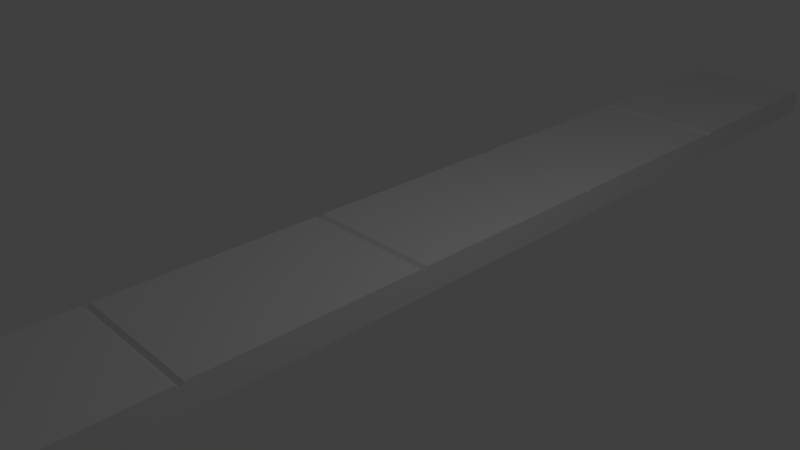 # Source: pavement.blend  (saved by Blender 2.79.0; exported with 4.5.12 LTS)
import bpy
from mathutils import Matrix  # noqa: F401  (used for matrix-valued properties, if any)

bpy.ops.wm.read_factory_settings(use_empty=True)
scene = bpy.context.scene
scene.name = 'Scene'

# ---- collections
col_collection_1 = bpy.data.collections.new('Collection 1'); scene.collection.children.link(col_collection_1)

# ---- materials (node trees are filled in below, after node groups)
mat_material = bpy.data.materials.new('Material')
mat_material.alpha_threshold = 0.0
mat_material.use_transparent_shadow = False
mat_material.roughness = 0.5
mat_material.line_color = (0.0, 0.0, 0.0, 1.0)

# ---- material node trees

# ---- world
world_world = bpy.data.worlds.new('World'); scene.world = world_world
world_world.color = (0.05088, 0.05088, 0.05088)
world_world.use_sun_shadow = False
world_world.sun_shadow_jitter_overblur = 0.0
world_world.cycles.sampling_method = 'MANUAL'

# ---- cameras
cam_camera = bpy.data.cameras.new('Camera')
cam_camera.clip_end = 100.0
cam_camera.lens = 35.0
cam_camera.sensor_width = 32.0
cam_camera.sensor_height = 18.0
cam_camera.ortho_scale = 7.314
cam_camera.dof.focus_distance = 0.0
cam_camera.dof.aperture_fstop = 128.0

# ---- lights
light_lamp = bpy.data.lights.new('Lamp', 'POINT')
light_lamp.transmission_factor = 0.0
light_lamp.cutoff_distance = 30.0
light_lamp.energy = 100.0
light_lamp.shadow_buffer_clip_start = 1.001
light_lamp.shadow_soft_size = 0.1
light_lamp.shadow_maximum_resolution = 0.006
light_lamp.use_absolute_resolution = True

# ---- meshes
me_cube = bpy.data.meshes.new('Cube')
me_cube.from_pydata([(1.0, 10.0, -0.2), (1.0, -10.0, -0.2), (-1.0, -10.0, -0.2), (-1.0, 10.0, -0.2), (1.0, 6.667, -0.2), (1.0, 3.333, -0.2), (1.0, 0.0, -0.2), (1.0, -3.333, -0.2), (1.0, -6.667, -0.2), (-1.0, -6.667, -0.2), (-1.0, -3.333, -0.2), (-1.0, 3.099e-06, -0.2), (-1.0, 3.333, -0.2), (-1.0, 6.667, -0.2), (1.0, 10.0, 0.1463), (1.0, 9.946, 0.2), (1.0, -9.946, 0.2), (1.0, -10.0, 0.1463), (-1.0, -10.0, 0.1463), (-1.0, -9.946, 0.2), (-1.0, 9.946, 0.2), (-1.0, 10.0, 0.1463), (1.0, 6.72, 0.2), (1.0, 6.613, 0.2), (1.0, 6.667, 0.1463), (1.0, 3.387, 0.2), (1.0, 3.28, 0.2), (1.0, 3.333, 0.1463), (1.0, 0.0537, 0.2), (1.0, -0.05371, 0.2), (1.0, -4.335e-06, 0.1463), (1.0, -3.28, 0.2), (1.0, -3.387, 0.2), (1.0, -3.333, 0.1463), (1.0, -6.613, 0.2), (1.0, -6.72, 0.2), (1.0, -6.667, 0.1463), (-1.0, -6.667, 0.1463), (-1.0, -3.387, 0.2), (-1.0, -3.28, 0.2), (-1.0, -3.333, 0.1463), (-1.0, -0.0537, 0.2), (-1.0, 0.05371, 0.2), (-1.0, 2.274e-06, 0.1463), (-1.0, 3.28, 0.2), (-1.0, 3.387, 0.2), (-1.0, 3.333, 0.1463), (-1.0, 6.613, 0.2), (-1.0, 6.72, 0.2), (-1.0, 6.667, 0.1463), (1.0, 10.0, 0.1463), (1.0, 9.946, 0.2), (1.0, -9.946, 0.2), (1.0, -10.0, 0.1463), (-1.0, -10.0, 0.1463), (-1.0, -9.946, 0.2), (-1.0, 9.946, 0.2), (-1.0, 10.0, 0.1463), (1.0, 6.72, 0.2), (1.0, 6.613, 0.2), (1.0, 6.667, 0.1463), (1.0, 3.387, 0.2), (1.0, 3.28, 0.2), (1.0, 3.333, 0.1463), (1.0, 0.0537, 0.2), (1.0, -0.05371, 0.2), (1.0, -4.335e-06, 0.1463), (1.0, -3.28, 0.2), (1.0, -3.387, 0.2), (1.0, -3.333, 0.1463), (1.0, -6.667, 0.1463), (-1.0, -6.667, 0.1463), (-1.0, -3.333, 0.1463), (-1.0, -0.0537, 0.2), (-1.0, 0.05371, 0.2), (-1.0, 2.274e-06, 0.1463), (-1.0, 3.28, 0.2), (-1.0, 3.387, 0.2), (-1.0, 3.333, 0.1463), (-1.0, 6.613, 0.2), (-1.0, 6.72, 0.2), (-1.0, 6.667, 0.1463), (1.0, 10.0, 0.1463), (1.0, 9.946, 0.2), (1.0, -9.946, 0.2), (1.0, -10.0, 0.1463), (-1.0, -10.0, 0.1463), (-1.0, -9.946, 0.2), (-1.0, 9.946, 0.2), (-1.0, 10.0, 0.1463), (1.0, 6.72, 0.2), (1.0, 6.613, 0.2), (1.0, 6.667, 0.1463), (1.0, 3.387, 0.2), (1.0, 3.28, 0.2), (1.0, 3.333, 0.1463), (1.0, 0.0537, 0.2), (1.0, -0.05371, 0.2), (1.0, -4.335e-06, 0.1463), (1.0, -3.28, 0.2), (1.0, -3.387, 0.2), (1.0, -3.333, 0.1463), (1.0, -6.613, 0.2), (1.0, -6.72, 0.2), (1.0, -6.667, 0.1463), (-1.0, -6.72, 0.2), (-1.0, -6.613, 0.2), (-1.0, -6.667, 0.1463), (-1.0, -3.387, 0.2), (-1.0, -3.28, 0.2), (-1.0, -3.333, 0.1463), (-1.0, -0.0537, 0.2), (-1.0, 0.05371, 0.2), (-1.0, 2.274e-06, 0.1463), (-1.0, 3.28, 0.2), (-1.0, 3.387, 0.2), (-1.0, 3.333, 0.1463), (-1.0, 6.613, 0.2), (-1.0, 6.72, 0.2), (-1.0, 6.667, 0.1463)], [], [(8, 1, 2, 9), (107, 71, 37, 9, 2, 18, 19, 105), (8, 36, 35, 16, 17, 1), (23, 47, 45, 25), (15, 20, 48, 22), (13, 49, 48, 20, 21, 3), (10, 40, 39, 41, 43, 11), (11, 43, 42, 44, 46, 12), (12, 46, 45, 47, 49, 13), (14, 0, 3, 21), (26, 44, 42, 28), (29, 41, 39, 31), (38, 40, 10, 9, 37, 71, 107, 106), (1, 17, 18, 2), (4, 24, 23, 25, 27, 5), (5, 27, 26, 28, 30, 6), (6, 30, 29, 31, 33, 7), (7, 33, 32, 34, 36, 8), (0, 4, 13, 3), (4, 5, 12, 13), (5, 6, 11, 12), (6, 7, 10, 11), (7, 8, 9, 10), (116, 95, 93, 115), (110, 101, 99, 109), (98, 113, 111, 97), (95, 116, 114, 94), (92, 119, 117, 91), (14, 21, 20, 15), (16, 17, 18, 19), (119, 92, 90, 118), (113, 98, 96, 112), (101, 110, 108, 100), (0, 14, 15, 22, 24, 4), (24, 22, 58, 60), (47, 79, 81, 49), (103, 105, 19, 16, 35, 36, 70, 104), (45, 77, 61, 25), (29, 65, 73, 41), (24, 60, 59, 23), (49, 81, 80, 48), (42, 74, 64, 28), (25, 61, 63, 27), (15, 14, 50, 51), (108, 110, 72, 40, 38, 32, 68, 100), (21, 57, 50, 14), (67, 31, 39, 40, 72, 110, 109, 99), (27, 63, 62, 26), (20, 56, 57, 21), (28, 64, 66, 30), (15, 51, 56, 20), (16, 17, 53, 52), (41, 73, 75, 43), (30, 66, 65, 29), (19, 16, 52, 55), (31, 67, 69, 33), (18, 19, 55, 54), (43, 75, 74, 42), (17, 18, 54, 53), (44, 76, 78, 46), (33, 69, 68, 32), (23, 59, 79, 47), (70, 36, 34, 32, 38, 106, 102, 104), (48, 80, 58, 22), (46, 78, 77, 45), (26, 62, 76, 44), (52, 53, 85, 84), (73, 111, 113, 75), (66, 98, 97, 65), (55, 52, 84, 87), (67, 99, 101, 69), (54, 55, 87, 86), (75, 113, 112, 74), (53, 54, 86, 85), (76, 114, 116, 78), (69, 101, 100, 68), (59, 91, 117, 79), (80, 118, 90, 58), (78, 116, 115, 77), (62, 94, 114, 76), (60, 58, 90, 92), (79, 117, 119, 81), (77, 115, 93, 61), (65, 97, 111, 73), (60, 92, 91, 59), (81, 119, 118, 80), (74, 112, 96, 64), (61, 93, 95, 63), (51, 50, 82, 83), (57, 89, 82, 50), (63, 95, 94, 62), (56, 88, 89, 57), (64, 96, 98, 66), (51, 83, 88, 56), (106, 107, 104, 102), (105, 103, 104, 107)])
me_cube.materials.append(mat_material)
me_cube.use_remesh_preserve_volume = False
me_cube.use_remesh_preserve_attributes = False
me_cube.use_mirror_vertex_groups = False
me_cube.update()

# ---- objects
ob_cube = bpy.data.objects.new('Cube', me_cube)
ob_lamp = bpy.data.objects.new('Lamp', light_lamp)
ob_camera = bpy.data.objects.new('Camera', cam_camera)

# ---- transforms, parenting, visibility, modifiers, constraints
ob_cube.location = (0.0, 0.0, 0.0)
ob_cube.lock_rotations_4d = False
ob_cube.empty_display_type = 'ARROWS'
ob_cube.lineart.crease_threshold = 0.0
ob_lamp.location = (4.076, 1.005, 5.904)
ob_lamp.rotation_euler = (0.6503, 0.05522, 1.866)
ob_lamp.lock_rotations_4d = False
ob_lamp.empty_display_type = 'ARROWS'
ob_lamp.color = (0.0, 0.0, 0.0, 0.0)
ob_lamp.lineart.crease_threshold = 0.0
ob_camera.location = (7.481, -6.508, 5.344)
ob_camera.rotation_euler = (1.109, 0.0, 0.8149)
ob_camera.lock_rotations_4d = False
ob_camera.empty_display_type = 'ARROWS'
ob_camera.color = (0.0, 0.0, 0.0, 0.0)
ob_camera.display_type = 'WIRE'
ob_camera.lineart.crease_threshold = 0.0

# ---- collection membership
col_collection_1.objects.link(ob_cube)
col_collection_1.objects.link(ob_lamp)
col_collection_1.objects.link(ob_camera)

# ---- scene / render settings (as saved in the file)
scene.camera = ob_camera
scene.frame_start = 1; scene.frame_end = 250; scene.frame_set(1)
scene.render.engine = 'BLENDER_EEVEE_NEXT'
scene.render.resolution_percentage = 50
scene.render.dither_intensity = 0.0
scene.cycles.use_denoising = False
scene.cycles.samples = 128
scene.cycles.sampling_pattern = 'TABULATED_SOBOL'
scene.cycles.use_adaptive_sampling = False
scene.cycles.use_light_tree = False
scene.cycles.blur_glossy = 0.0
scene.cycles.sample_clamp_indirect = 0.0
scene.view_settings.view_transform = 'Standard'
bpy.context.view_layer.update()
